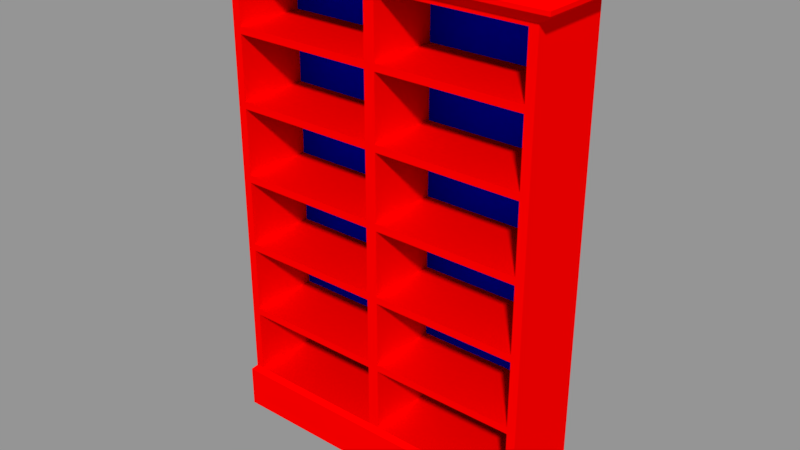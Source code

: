 # Source: Repisa.blend  (saved by Blender 2.79.0; exported with 4.5.12 LTS)
import bpy
from mathutils import Matrix  # noqa: F401  (used for matrix-valued properties, if any)

bpy.ops.wm.read_factory_settings(use_empty=True)
scene = bpy.context.scene
scene.name = 'Scene'

# ---- collections
col_collection_1 = bpy.data.collections.new('Collection 1'); scene.collection.children.link(col_collection_1)

# ---- materials (node trees are filled in below, after node groups)
mat_repisa = bpy.data.materials.new('Repisa')
mat_repisa.alpha_threshold = 0.0
mat_repisa.use_transparent_shadow = False
mat_repisa.diffuse_color = (1.0, 0.0, 0.0, 1.0)
mat_repisa.roughness = 0.5
mat_fondo = bpy.data.materials.new('Fondo')
mat_fondo.alpha_threshold = 0.0
mat_fondo.use_transparent_shadow = False
mat_fondo.diffuse_color = (0.0, 0.0, 1.0, 1.0)
mat_fondo.roughness = 0.5

# ---- material node trees

# ---- meshes
me_repisa = bpy.data.meshes.new('Repisa')
me_repisa.from_pydata([(0.6661, -0.1969, 0.0), (0.6661, 0.1763, 0.0), (-0.6661, -0.1969, 0.0), (-0.6661, 0.1763, 0.0), (0.6447, -0.1832, 1.913), (0.6447, 0.1594, 1.913), (-0.6447, -0.1832, 1.913), (-0.6447, 0.1594, 1.913), (0.0, 0.1763, 0.0), (0.0, -0.1969, 0.0), (0.0, 0.1594, 1.913), (0.0, -0.1832, 1.913), (-0.6447, 0.1594, 0.1936), (-0.6447, -0.1832, 0.1936), (0.0, -0.1832, 0.1936), (0.0, 0.1594, 0.1936), (-0.6447, -0.1832, 1.344), (-0.6447, 0.1594, 1.344), (0.0, 0.1594, 1.344), (0.0, -0.1832, 1.344), (-0.02227, 0.1763, 0.0), (-0.02227, -0.1969, 0.0), (-0.02227, 0.1594, 1.913), (-0.02227, -0.1832, 1.913), (-0.02227, 0.1594, 0.1936), (-0.02227, -0.1832, 0.1936), (-0.02227, 0.1594, 1.344), (-0.02227, -0.1832, 1.344), (-0.6094, 0.1763, 0.0), (-0.6094, -0.1969, 0.0), (-0.6094, 0.1594, 1.913), (-0.6094, -0.1832, 1.913), (-0.6094, 0.1594, 0.1936), (-0.6094, -0.1832, 0.1936), (-0.6094, 0.1594, 1.344), (-0.6094, -0.1832, 1.344), (0.0, -0.1832, 0.7488), (-0.6447, -0.1832, 0.7488), (-0.6447, 0.1594, 0.7488), (0.0, 0.1594, 0.7488), (-0.02227, -0.1832, 0.7488), (-0.02227, 0.1594, 0.7488), (-0.6094, -0.1832, 0.7488), (-0.6094, 0.1594, 0.7488), (-0.6447, -0.1832, 1.044), (-0.6447, 0.1594, 1.044), (0.0, 0.1594, 1.044), (-0.02227, 0.1594, 1.044), (-0.6094, 0.1594, 1.044), (0.0, -0.1832, 1.044), (-0.02227, -0.1832, 1.044), (-0.6094, -0.1832, 1.044), (0.0, -0.1832, 0.4536), (-0.02227, -0.1832, 0.4536), (-0.6094, -0.1832, 0.4536), (-0.6447, -0.1832, 0.4536), (-0.6447, 0.1594, 0.4536), (0.0, 0.1594, 0.4536), (-0.02227, 0.1594, 0.4536), (-0.6094, 0.1594, 0.4536), (-0.6447, -0.1832, 0.4825), (-0.6447, 0.1594, 0.4825), (0.0, 0.1594, 0.4825), (-0.02227, 0.1594, 0.4825), (-0.6094, 0.1594, 0.4825), (0.0, -0.1832, 0.4825), (-0.02227, -0.1832, 0.4825), (-0.6094, -0.1832, 0.4825), (0.0, -0.1832, 0.7777), (-0.02227, -0.1832, 0.7777), (-0.6094, -0.1832, 0.7777), (-0.6447, -0.1832, 0.7777), (-0.6447, 0.1594, 0.7777), (0.0, 0.1594, 0.7777), (-0.02227, 0.1594, 0.7777), (-0.6094, 0.1594, 0.7777), (-0.6447, -0.1832, 1.074), (-0.6447, 0.1594, 1.074), (0.0, 0.1594, 1.074), (-0.02227, 0.1594, 1.074), (-0.6094, 0.1594, 1.074), (0.0, -0.1832, 1.074), (-0.02227, -0.1832, 1.074), (-0.6094, -0.1832, 1.074), (-0.02523, 0.1048, 1.342), (-0.6064, 0.1048, 1.342), (-0.02523, 0.1048, 1.076), (-0.6064, 0.1048, 1.076), (-0.02523, 0.1048, 1.041), (-0.6064, 0.1048, 1.041), (-0.02523, 0.1048, 0.7798), (-0.6064, 0.1048, 0.7798), (-0.02523, 0.1048, 0.7467), (-0.6064, 0.1048, 0.7467), (-0.02523, 0.1048, 0.4846), (-0.6064, 0.1048, 0.4846), (-0.02523, 0.1048, 0.1958), (-0.6064, 0.1048, 0.1958), (-0.02523, 0.1048, 0.4513), (-0.6064, 0.1048, 0.4513), (0.0, -0.1832, 1.66), (-0.02227, -0.1832, 1.66), (-0.6094, -0.1832, 1.66), (-0.6094, -0.2254, 1.953), (-0.6094, 0.1594, 1.953), (-0.02227, -0.2254, 1.953), (-0.02227, 0.1594, 1.953), (0.0, -0.2254, 1.953), (0.0, 0.1594, 1.953), (-0.6094, 0.1594, 1.66), (-0.7066, 0.1594, 1.953), (-0.7066, -0.2254, 1.953), (-0.02227, 0.1594, 1.66), (0.0, 0.1594, 1.66), (-0.6447, 0.1594, 1.66), (-0.6447, -0.1832, 1.66), (-0.6094, -0.2254, 1.969), (-0.6094, 0.1594, 1.969), (-0.02227, -0.2254, 1.969), (-0.02227, 0.1594, 1.969), (0.0, -0.2254, 1.969), (0.0, 0.1594, 1.969), (-0.7066, 0.1594, 1.969), (-0.7066, -0.2254, 1.969), (-0.6094, -0.201, 2.0), (-0.6094, 0.1594, 2.0), (-0.02227, -0.201, 2.0), (-0.02227, 0.1594, 2.0), (0.0, -0.201, 2.0), (0.0, 0.1594, 2.0), (-0.6718, 0.1594, 2.0), (-0.6718, -0.201, 2.0), (-0.6094, -0.1832, 1.631), (0.0, -0.1969, 0.1714), (0.0, 0.1763, 0.1714), (-0.6661, 0.1763, 0.1714), (-0.6661, -0.1969, 0.1714), (-0.02227, -0.1969, 0.1714), (-0.02227, 0.1763, 0.1714), (-0.6094, -0.1969, 0.1714), (-0.6094, 0.1763, 0.1714), (0.6447, 0.1594, 0.1936), (-0.6094, 0.1594, 1.631), (-0.02227, -0.1832, 1.631), (0.6447, -0.1832, 0.1936), (-0.02227, 0.1594, 1.631), (0.0, -0.1832, 1.631), (0.0, 0.1594, 1.631), (-0.6447, 0.1594, 1.631), (-0.6447, -0.1832, 1.631), (0.6447, -0.1832, 1.344), (0.6447, 0.1594, 1.344), (0.0, -0.1832, 1.373), (-0.02227, -0.1832, 1.373), (-0.6094, -0.1832, 1.373), (0.02227, 0.1763, 0.0), (-0.6094, 0.1594, 1.373), (-0.02227, 0.1594, 1.373), (0.0, 0.1594, 1.373), (-0.6447, 0.1594, 1.373), (-0.6447, -0.1832, 1.373), (-0.6063, 0.1048, 1.629), (-0.02534, 0.1048, 1.629), (-0.02534, 0.1048, 1.375), (-0.6063, 0.1048, 1.375), (-0.6447, -0.1832, 1.898), (-0.6447, 0.1594, 1.898), (0.0, 0.1594, 1.898), (0.02227, -0.1969, 0.0), (-0.02227, 0.1594, 1.898), (-0.6094, 0.1594, 1.898), (0.02227, 0.1594, 1.913), (0.0, -0.1832, 1.898), (-0.02227, -0.1832, 1.898), (-0.6094, -0.1832, 1.898), (0.02227, -0.1832, 1.913), (0.02227, 0.1594, 0.1936), (-0.02534, 0.1048, 1.661), (-0.6063, 0.1048, 1.661), (-0.02534, 0.1048, 1.897), (-0.6063, 0.1048, 1.897), (0.02227, -0.1832, 0.1936), (0.02227, 0.1594, 1.344), (0.02227, -0.1832, 1.344), (0.6094, 0.1763, 0.0), (0.6094, -0.1969, 0.0), (0.6094, 0.1594, 1.913), (0.6094, -0.1832, 1.913), (0.6094, 0.1594, 0.1936), (0.6094, -0.1832, 0.1936), (0.6094, 0.1594, 1.344), (0.6094, -0.1832, 1.344), (0.6447, -0.1832, 0.7488), (0.6447, 0.1594, 0.7488), (0.02227, -0.1832, 0.7488), (0.02227, 0.1594, 0.7488), (0.6094, -0.1832, 0.7488), (0.6094, 0.1594, 0.7488), (0.6447, -0.1832, 1.044), (0.6447, 0.1594, 1.044), (0.02227, 0.1594, 1.044), (0.6094, 0.1594, 1.044), (0.02227, -0.1832, 1.044), (0.6094, -0.1832, 1.044), (0.02227, -0.1832, 0.4536), (0.6094, -0.1832, 0.4536), (0.6447, -0.1832, 0.4536), (0.6447, 0.1594, 0.4536), (0.02227, 0.1594, 0.4536), (0.6094, 0.1594, 0.4536), (0.6447, -0.1832, 0.4825), (0.6447, 0.1594, 0.4825), (0.02227, 0.1594, 0.4825), (0.6094, 0.1594, 0.4825), (0.02227, -0.1832, 0.4825), (0.6094, -0.1832, 0.4825), (0.02227, -0.1832, 0.7777), (0.6094, -0.1832, 0.7777), (0.6447, -0.1832, 0.7777), (0.6447, 0.1594, 0.7777), (0.02227, 0.1594, 0.7777), (0.6094, 0.1594, 0.7777), (0.6447, -0.1832, 1.074), (0.6447, 0.1594, 1.074), (0.02227, 0.1594, 1.074), (0.6094, 0.1594, 1.074), (0.02227, -0.1832, 1.074), (0.6094, -0.1832, 1.074), (0.02523, 0.1048, 1.342), (0.6064, 0.1048, 1.342), (0.02523, 0.1048, 1.076), (0.6064, 0.1048, 1.076), (0.02523, 0.1048, 1.041), (0.6064, 0.1048, 1.041), (0.02523, 0.1048, 0.7798), (0.6064, 0.1048, 0.7798), (0.02523, 0.1048, 0.7467), (0.6064, 0.1048, 0.7467), (0.02523, 0.1048, 0.4846), (0.6064, 0.1048, 0.4846), (0.02523, 0.1048, 0.1958), (0.6064, 0.1048, 0.1958), (0.02523, 0.1048, 0.4513), (0.6064, 0.1048, 0.4513), (0.02227, -0.1832, 1.66), (0.6094, -0.1832, 1.66), (0.6094, -0.2254, 1.953), (0.6094, 0.1594, 1.953), (0.02227, -0.2254, 1.953), (0.02227, 0.1594, 1.953), (0.6094, 0.1594, 1.66), (0.7066, 0.1594, 1.953), (0.7066, -0.2254, 1.953), (0.02227, 0.1594, 1.66), (0.6447, 0.1594, 1.66), (0.6447, -0.1832, 1.66), (0.6094, -0.2254, 1.969), (0.6094, 0.1594, 1.969), (0.02227, -0.2254, 1.969), (0.02227, 0.1594, 1.969), (0.7066, 0.1594, 1.969), (0.7066, -0.2254, 1.969), (0.6094, -0.201, 2.0), (0.6094, 0.1594, 2.0), (0.02227, -0.201, 2.0), (0.02227, 0.1594, 2.0), (0.6718, 0.1594, 2.0), (0.6718, -0.201, 2.0), (0.6094, -0.1832, 1.631), (0.6661, 0.1763, 0.1714), (0.6661, -0.1969, 0.1714), (0.02227, -0.1969, 0.1714), (0.02227, 0.1763, 0.1714), (0.6094, -0.1969, 0.1714), (0.6094, 0.1763, 0.1714), (0.6094, 0.1594, 1.631), (0.02227, -0.1832, 1.631), (0.02227, 0.1594, 1.631), (0.6447, 0.1594, 1.631), (0.6447, -0.1832, 1.631), (0.02227, -0.1832, 1.373), (0.6094, -0.1832, 1.373), (0.6094, 0.1594, 1.373), (0.02227, 0.1594, 1.373), (0.6447, 0.1594, 1.373), (0.6447, -0.1832, 1.373), (0.6063, 0.1048, 1.629), (0.02534, 0.1048, 1.629), (0.02534, 0.1048, 1.375), (0.6063, 0.1048, 1.375), (0.6447, -0.1832, 1.898), (0.6447, 0.1594, 1.898), (0.02227, 0.1594, 1.898), (0.6094, 0.1594, 1.898), (0.02227, -0.1832, 1.898), (0.6094, -0.1832, 1.898), (0.02534, 0.1048, 1.661), (0.6063, 0.1048, 1.661), (0.02534, 0.1048, 1.897), (0.6063, 0.1048, 1.897)], [], [(3, 28, 29, 2), (7, 6, 111, 110), (253, 250, 275, 277), (174, 31, 6, 165), (165, 6, 7, 166), (140, 28, 3, 135), (204, 242, 243, 205), (292, 293, 250, 253), (171, 186, 293, 292), (59, 32, 12, 56), (136, 13, 12, 135), (139, 33, 13, 136), (245, 255, 290, 295), (156, 34, 17, 159), (277, 275, 282, 283), (210, 211, 193, 192), (76, 16, 17, 77), (83, 35, 16, 76), (295, 290, 4, 187), (81, 19, 27, 82), (158, 18, 26, 157), (133, 14, 25, 137), (57, 15, 24, 58), (134, 8, 20, 138), (172, 11, 23, 173), (11, 10, 108, 107), (8, 9, 21, 20), (35, 83, 87, 85), (157, 26, 34, 156), (137, 25, 33, 139), (58, 24, 32, 59), (138, 20, 28, 140), (173, 23, 31, 174), (31, 23, 105, 103), (20, 21, 29, 28), (74, 41, 43, 75), (42, 67, 95, 93), (73, 39, 41, 74), (65, 36, 40, 66), (249, 259, 257, 247), (67, 42, 37, 60), (60, 37, 38, 61), (230, 231, 229, 228), (75, 43, 38, 72), (247, 257, 260, 251), (150, 151, 284, 285), (80, 48, 45, 77), (78, 46, 47, 79), (79, 47, 48, 80), (70, 69, 90, 91), (68, 49, 50, 69), (14, 181, 204, 52), (70, 51, 44, 71), (71, 44, 45, 72), (225, 223, 199, 201), (181, 240, 242, 204), (13, 55, 56, 12), (33, 54, 55, 13), (176, 188, 274, 272), (14, 52, 53, 25), (54, 33, 97, 99), (63, 58, 59, 64), (62, 57, 58, 63), (64, 59, 56, 61), (10, 171, 292, 167), (134, 272, 155, 8), (43, 64, 61, 38), (39, 62, 63, 41), (41, 63, 64, 43), (57, 208, 176, 15), (55, 60, 61, 56), (54, 67, 60, 55), (52, 65, 66, 53), (53, 66, 67, 54), (285, 284, 278, 279), (37, 71, 72, 38), (42, 70, 71, 37), (18, 182, 224, 78), (36, 68, 69, 40), (40, 69, 70, 42), (196, 237, 239, 215), (48, 75, 72, 45), (46, 73, 74, 47), (47, 74, 75, 48), (26, 79, 80, 34), (18, 78, 79, 26), (34, 80, 77, 17), (246, 256, 258, 248), (50, 82, 83, 51), (49, 81, 82, 50), (215, 239, 238, 214), (51, 83, 76, 44), (44, 76, 77, 45), (86, 84, 85, 87), (83, 82, 86, 87), (27, 35, 85, 84), (82, 27, 84, 86), (90, 88, 89, 91), (51, 70, 91, 89), (50, 51, 89, 88), (69, 50, 88, 90), (94, 92, 93, 95), (66, 40, 92, 94), (67, 66, 94, 95), (40, 42, 93, 92), (96, 98, 99, 97), (33, 25, 96, 97), (53, 54, 99, 98), (25, 53, 98, 96), (279, 278, 254, 255), (234, 235, 233, 232), (194, 236, 237, 196), (201, 199, 219, 221), (147, 277, 283, 158), (268, 279, 255, 245), (276, 268, 245, 244), (282, 284, 151, 190), (248, 258, 120, 107), (212, 213, 209, 208), (175, 248, 107, 11), (281, 289, 288, 280), (158, 283, 182, 18), (238, 239, 237, 236), (183, 228, 229, 191), (261, 267, 262, 256), (251, 260, 261, 252), (215, 210, 192, 196), (39, 195, 212, 62), (213, 211, 207, 209), (260, 266, 267, 261), (189, 241, 240, 181), (73, 220, 195, 39), (265, 264, 262, 263), (194, 196, 217, 216), (167, 292, 253, 113), (272, 274, 184, 155), (227, 222, 150, 191), (226, 230, 228, 183), (221, 219, 193, 197), (4, 252, 246, 187), (214, 238, 236, 194), (8, 155, 168, 9), (204, 205, 215, 214), (191, 229, 231, 227), (10, 108, 249, 171), (196, 192, 218, 217), (172, 294, 175, 11), (113, 253, 277, 147), (121, 129, 265, 259), (186, 5, 291, 293), (258, 264, 128, 120), (257, 263, 266, 260), (108, 106, 119, 121), (107, 108, 121, 120), (103, 105, 118, 116), (10, 22, 106, 108), (30, 7, 110, 104), (22, 30, 104, 106), (23, 11, 107, 105), (6, 31, 103, 111), (273, 270, 144, 189), (280, 288, 287, 276), (206, 207, 211, 210), (9, 168, 271, 133), (144, 141, 207, 206), (100, 244, 294, 172), (123, 116, 124, 131), (116, 118, 126, 124), (121, 119, 127, 129), (104, 110, 122, 117), (111, 103, 116, 123), (106, 104, 117, 119), (105, 107, 120, 118), (110, 111, 123, 122), (125, 130, 131, 124), (129, 127, 126, 128), (127, 125, 124, 126), (120, 121, 129, 128), (118, 120, 128, 126), (119, 117, 125, 127), (117, 122, 130, 125), (122, 123, 131, 130), (203, 233, 235, 217), (49, 202, 226, 81), (46, 200, 220, 73), (186, 247, 251, 5), (288, 289, 286, 287), (192, 193, 219, 218), (222, 223, 151, 150), (217, 235, 234, 216), (152, 280, 276, 146), (129, 128, 264, 265), (190, 151, 223, 225), (19, 183, 280, 152), (1, 0, 185, 184), (281, 285, 279, 268), (171, 249, 247, 186), (294, 295, 187, 175), (252, 261, 256, 246), (133, 271, 181, 14), (24, 138, 140, 32), (21, 137, 139, 29), (15, 134, 138, 24), (9, 133, 137, 21), (191, 150, 285, 281), (29, 139, 136, 2), (2, 136, 135, 3), (32, 140, 135, 12), (15, 176, 272, 134), (293, 291, 254, 250), (65, 214, 194, 36), (197, 193, 211, 213), (62, 212, 208, 57), (112, 145, 142, 109), (152, 146, 143, 153), (113, 147, 145, 112), (109, 142, 148, 114), (227, 231, 230, 226), (160, 149, 148, 159), (154, 132, 149, 160), (283, 282, 190, 182), (170, 109, 114, 166), (167, 113, 112, 169), (169, 112, 109, 170), (188, 141, 269, 274), (52, 204, 214, 65), (200, 201, 221, 220), (187, 246, 248, 175), (250, 254, 278, 275), (143, 101, 102, 132), (146, 100, 101, 143), (149, 115, 114, 148), (132, 102, 115, 149), (153, 143, 162, 163), (27, 153, 154, 35), (35, 154, 160, 16), (16, 160, 159, 17), (19, 152, 153, 27), (271, 273, 189, 181), (68, 216, 202, 49), (224, 225, 201, 200), (275, 278, 284, 282), (78, 224, 200, 46), (208, 209, 188, 176), (145, 157, 156, 142), (147, 158, 157, 145), (142, 156, 159, 148), (146, 276, 244, 100), (163, 162, 161, 164), (143, 132, 161, 162), (154, 153, 163, 164), (132, 154, 164, 161), (202, 232, 233, 203), (22, 169, 170, 30), (10, 167, 169, 22), (30, 170, 166, 7), (5, 251, 252, 4), (81, 226, 183, 19), (259, 265, 263, 257), (244, 296, 298, 294), (101, 173, 179, 177), (100, 172, 173, 101), (115, 165, 166, 114), (102, 174, 165, 115), (177, 179, 180, 178), (173, 174, 180, 179), (102, 101, 177, 178), (174, 102, 178, 180), (0, 1, 269, 270), (205, 243, 241, 189), (198, 199, 223, 222), (296, 297, 299, 298), (276, 287, 286, 268), (217, 218, 198, 203), (218, 219, 199, 198), (202, 203, 227, 226), (263, 262, 267, 266), (203, 198, 222, 227), (209, 207, 141, 188), (290, 291, 5, 4), (108, 121, 259, 249), (216, 234, 232, 202), (255, 254, 291, 290), (240, 241, 243, 242), (155, 184, 185, 168), (220, 221, 197, 195), (195, 197, 213, 212), (189, 144, 206, 205), (185, 0, 270, 273), (36, 194, 216, 68), (274, 269, 1, 184), (182, 190, 225, 224), (205, 206, 210, 215), (256, 262, 264, 258), (268, 286, 289, 281), (183, 191, 281, 280), (168, 185, 273, 271), (270, 269, 141, 144), (294, 298, 299, 295), (245, 297, 296, 244), (295, 299, 297, 245)])
me_repisa.polygons.foreach_set('material_index', [1, 0, 0, 0, 0, 0, 1, 0, 0, 0, 0, 0, 0, 0, 0, 0, 0, 0, 0, 0, 0, 0, 0, 0, 0, 0, 1, 0, 0, 0, 0, 0, 0, 0, 1, 0, 0, 0, 0, 0, 0, 0, 1, 0, 0, 0, 0, 0, 0, 0, 0, 0, 0, 0, 0, 0, 0, 0, 0, 0, 0, 0, 0, 0, 0, 0, 0, 0, 0, 0, 0, 0, 0, 0, 0, 0, 0, 0, 0, 0, 0, 0, 0, 0, 0, 0, 0, 0, 0, 0, 0, 0, 0, 1, 0, 1, 0, 1, 0, 1, 0, 1, 0, 0, 1, 1, 0, 1, 0, 0, 1, 1, 0, 0, 0, 0, 0, 0, 0, 0, 0, 0, 1, 1, 0, 0, 0, 0, 0, 0, 0, 0, 0, 0, 0, 0, 0, 0, 0, 0, 0, 1, 0, 0, 0, 0, 0, 0, 0, 0, 0, 0, 0, 0, 0, 0, 0, 0, 0, 0, 0, 0, 0, 0, 0, 0, 0, 0, 0, 0, 0, 0, 0, 0, 0, 0, 0, 0, 0, 0, 0, 0, 0, 0, 0, 0, 1, 0, 0, 0, 0, 0, 0, 0, 1, 0, 0, 0, 0, 0, 0, 0, 0, 0, 0, 0, 0, 0, 0, 0, 0, 0, 0, 0, 0, 0, 0, 0, 0, 0, 0, 0, 0, 0, 0, 0, 0, 0, 0, 0, 0, 0, 0, 0, 0, 0, 0, 0, 0, 0, 0, 0, 0, 0, 0, 0, 0, 0, 1, 1, 0, 0, 1, 0, 0, 0, 0, 0, 0, 0, 0, 0, 0, 0, 1, 1, 0, 0, 0, 0, 0, 1, 1, 0, 0, 0, 0, 0, 0, 0, 0, 0, 0, 1, 1, 0, 0, 0, 0, 0, 0, 0, 0, 0, 0, 0, 0, 0, 1, 0, 0])
_uv = me_repisa.uv_layers.new(name='UVMap')
_uv.uv.foreach_set('vector', [0.3326, 0.554, 0.3434, 0.554, 0.3434, 0.6249, 0.3326, 0.6249, 0.469, 0.4617, 0.469, 0.4015, 0.4807, 0.4151, 0.4763, 0.4494, 0.6081, 0.05922, 0.7196, 0.05806, 0.7196, 0.06361, 0.6082, 0.06477, 0.09827, 0.4959, 0.09827, 0.499, 0.09099, 0.499, 0.09099, 0.4959, 0.09099, 0.4959, 0.09099, 0.499, 0.02028, 0.499, 0.02028, 0.4959, 0.1273, 0.04429, 0.142, 0.0622, 0.1361, 0.06384, 0.1241, 0.05104, 0.4242, 0.9818, 0.3696, 0.9802, 0.3716, 0.8699, 0.4263, 0.8704, 0.6076, 0.01396, 0.7191, 0.0128, 0.7196, 0.05806, 0.6081, 0.05922, 0.6076, 0.0111, 0.7191, 0.009941, 0.7191, 0.0128, 0.6076, 0.01396, 0.0131, 0.1977, 0.01312, 0.1441, 0.0204, 0.1441, 0.02038, 0.1977, 0.1179, 0.09439, 0.1127, 0.09695, 0.1191, 0.04809, 0.1241, 0.05104, 0.121, 0.1039, 0.1159, 0.1072, 0.1127, 0.09695, 0.1179, 0.09439, 0.3498, 0.4468, 0.3571, 0.4468, 0.3571, 0.496, 0.3498, 0.496, 0.01303, 0.3876, 0.01303, 0.3815, 0.02032, 0.3815, 0.02031, 0.3876, 0.6082, 0.06477, 0.7196, 0.06361, 0.7201, 0.1124, 0.6087, 0.1136, 0.3572, 0.2038, 0.4279, 0.2039, 0.4279, 0.2588, 0.3572, 0.2588, 0.09105, 0.3259, 0.09103, 0.3815, 0.02032, 0.3815, 0.02034, 0.3258, 0.09833, 0.3259, 0.09831, 0.3815, 0.09103, 0.3815, 0.09105, 0.3259, 0.3498, 0.496, 0.3571, 0.496, 0.3571, 0.4991, 0.3498, 0.4991, 0.2241, 0.3259, 0.2241, 0.3816, 0.2195, 0.3816, 0.2195, 0.3259, 0.6044, 0.1136, 0.6045, 0.1192, 0.6003, 0.1193, 0.6002, 0.1137, 0.2242, 0.1393, 0.2242, 0.1444, 0.2196, 0.1442, 0.2202, 0.1392, 0.6063, 0.2883, 0.6068, 0.3376, 0.6025, 0.3377, 0.602, 0.2883, 0.2218, 0.01786, 0.2222, 0.04625, 0.2186, 0.04636, 0.2181, 0.01803, 0.224, 0.496, 0.224, 0.4991, 0.2194, 0.4991, 0.2194, 0.496, 0.9043, 0.4614, 0.9693, 0.4614, 0.9693, 0.4691, 0.8963, 0.4691, 0.4591, 0.554, 0.4591, 0.6249, 0.4548, 0.6249, 0.4548, 0.554, 0.1189, 0.8717, 0.1184, 0.8205, 0.1731, 0.8204, 0.1736, 0.8708, 0.6002, 0.1137, 0.6003, 0.1193, 0.4888, 0.1205, 0.4887, 0.1148, 0.2202, 0.1392, 0.2196, 0.1442, 0.1159, 0.1072, 0.121, 0.1039, 0.602, 0.2883, 0.6025, 0.3377, 0.4911, 0.3388, 0.4906, 0.2895, 0.2181, 0.01803, 0.2186, 0.04636, 0.142, 0.0622, 0.1273, 0.04429, 0.2194, 0.496, 0.2194, 0.4991, 0.09827, 0.499, 0.09827, 0.4959, 0.4783, 0.392, 0.6136, 0.3764, 0.6148, 0.3896, 0.4899, 0.4043, 0.4548, 0.554, 0.4548, 0.6249, 0.3434, 0.6249, 0.3434, 0.554, 0.6014, 0.2268, 0.6014, 0.2323, 0.49, 0.2334, 0.4899, 0.2279, 0.7408, 0.7583, 0.7413, 0.8089, 0.6866, 0.809, 0.6861, 0.7593, 0.6056, 0.2267, 0.6057, 0.2322, 0.6014, 0.2323, 0.6014, 0.2268, 0.2241, 0.2038, 0.2241, 0.2587, 0.2195, 0.2587, 0.2195, 0.2038, 0.6688, 0.5438, 0.6683, 0.5405, 0.7869, 0.5193, 0.7886, 0.522, 0.09837, 0.2037, 0.09835, 0.2587, 0.09107, 0.2587, 0.09109, 0.2037, 0.09109, 0.2037, 0.09107, 0.2587, 0.02036, 0.2587, 0.02038, 0.2037, 0.6388, 0.3462, 0.7491, 0.3462, 0.7491, 0.3966, 0.6388, 0.3966, 0.01308, 0.2646, 0.01308, 0.2587, 0.02036, 0.2587, 0.02036, 0.2646, 0.7886, 0.522, 0.7869, 0.5193, 0.7954, 0.5089, 0.7972, 0.5097, 0.3571, 0.3816, 0.4278, 0.3816, 0.4278, 0.3877, 0.3571, 0.3877, 0.01305, 0.3258, 0.01306, 0.3195, 0.02034, 0.3195, 0.02034, 0.3258, 0.605, 0.1704, 0.6051, 0.1763, 0.6009, 0.1763, 0.6008, 0.1705, 0.6008, 0.1705, 0.6009, 0.1763, 0.4894, 0.1775, 0.4893, 0.1716, 0.7673, 0.8088, 0.7681, 0.6974, 0.8228, 0.6984, 0.822, 0.8087, 0.2241, 0.2647, 0.2241, 0.3196, 0.2195, 0.3196, 0.2195, 0.2647, 0.2242, 0.1444, 0.2288, 0.1442, 0.2287, 0.1978, 0.2241, 0.1978, 0.09835, 0.2647, 0.09833, 0.3195, 0.09105, 0.3195, 0.09107, 0.2647, 0.09107, 0.2647, 0.09105, 0.3195, 0.02034, 0.3195, 0.02036, 0.2646, 0.4351, 0.326, 0.4279, 0.326, 0.4279, 0.3197, 0.4351, 0.3197, 0.4245, 0.7096, 0.3698, 0.711, 0.3681, 0.6626, 0.4228, 0.6602, 0.09111, 0.1441, 0.09109, 0.1978, 0.02038, 0.1977, 0.0204, 0.1441, 0.09839, 0.1441, 0.09838, 0.1978, 0.09109, 0.1978, 0.09111, 0.1441, 0.2258, 0.01306, 0.3226, 0.03845, 0.3183, 0.04225, 0.2255, 0.01792, 0.2242, 0.1444, 0.2241, 0.1978, 0.2195, 0.1978, 0.2196, 0.1442, 0.02279, 0.875, 0.0223, 0.8256, 0.07699, 0.8255, 0.07748, 0.874, 0.602, 0.2828, 0.602, 0.2883, 0.4906, 0.2895, 0.4905, 0.284, 0.6062, 0.2828, 0.6063, 0.2883, 0.602, 0.2883, 0.602, 0.2828, 0.0131, 0.2037, 0.0131, 0.1977, 0.02038, 0.1977, 0.02038, 0.2037, 0.6034, 0.01115, 0.6076, 0.0111, 0.6076, 0.01396, 0.6034, 0.014, 0.2218, 0.01786, 0.2255, 0.01792, 0.2259, 0.04615, 0.2222, 0.04625, 0.01308, 0.2587, 0.0131, 0.2037, 0.02038, 0.2037, 0.02036, 0.2587, 0.6057, 0.2322, 0.6062, 0.2828, 0.602, 0.2828, 0.6014, 0.2323, 0.6014, 0.2323, 0.602, 0.2828, 0.4905, 0.284, 0.49, 0.2334, 0.6063, 0.2883, 0.6105, 0.2882, 0.611, 0.3376, 0.6068, 0.3376, 0.09109, 0.1978, 0.09109, 0.2037, 0.02038, 0.2037, 0.02038, 0.1977, 0.09838, 0.1978, 0.09837, 0.2037, 0.09109, 0.2037, 0.09109, 0.1978, 0.2241, 0.1978, 0.2241, 0.2038, 0.2195, 0.2038, 0.2195, 0.1978, 0.2195, 0.1978, 0.2195, 0.2038, 0.09837, 0.2037, 0.09838, 0.1978, 0.3571, 0.3877, 0.4278, 0.3877, 0.4278, 0.4408, 0.3571, 0.4408, 0.09107, 0.2587, 0.09107, 0.2647, 0.02036, 0.2646, 0.02036, 0.2587, 0.09835, 0.2587, 0.09835, 0.2647, 0.09107, 0.2647, 0.09107, 0.2587, 0.6045, 0.1192, 0.6087, 0.1192, 0.6093, 0.1704, 0.605, 0.1704, 0.2241, 0.2587, 0.2241, 0.2647, 0.2195, 0.2647, 0.2195, 0.2587, 0.2195, 0.2587, 0.2195, 0.2647, 0.09835, 0.2647, 0.09835, 0.2587, 0.3428, 0.8707, 0.2881, 0.8703, 0.2882, 0.8205, 0.3428, 0.8202, 0.01306, 0.3195, 0.01308, 0.2646, 0.02036, 0.2646, 0.02034, 0.3195, 0.6051, 0.1763, 0.6056, 0.2267, 0.6014, 0.2268, 0.6009, 0.1763, 0.6009, 0.1763, 0.6014, 0.2268, 0.4899, 0.2279, 0.4894, 0.1775, 0.6003, 0.1193, 0.6008, 0.1705, 0.4893, 0.1716, 0.4888, 0.1205, 0.6045, 0.1192, 0.605, 0.1704, 0.6008, 0.1705, 0.6003, 0.1193, 0.01303, 0.3815, 0.01305, 0.3258, 0.02034, 0.3258, 0.02032, 0.3815, 0.7909, 0.4629, 0.789, 0.4656, 0.6692, 0.4318, 0.67, 0.4285, 0.2195, 0.3196, 0.2195, 0.3259, 0.09833, 0.3259, 0.09833, 0.3195, 0.2241, 0.3196, 0.2241, 0.3259, 0.2195, 0.3259, 0.2195, 0.3196, 0.3428, 0.8202, 0.2882, 0.8205, 0.2863, 0.7102, 0.341, 0.7087, 0.09833, 0.3195, 0.09833, 0.3259, 0.09105, 0.3259, 0.09105, 0.3195, 0.09105, 0.3195, 0.09105, 0.3259, 0.02034, 0.3258, 0.02034, 0.3195, 0.8532, 0.1903, 0.8532, 0.2407, 0.7429, 0.2407, 0.7429, 0.1903, 0.1184, 0.8205, 0.1192, 0.7091, 0.1739, 0.71, 0.1731, 0.8204, 0.122, 0.9832, 0.1189, 0.8717, 0.1736, 0.8708, 0.1766, 0.9811, 0.1192, 0.7091, 0.1205, 0.6579, 0.1752, 0.6596, 0.1739, 0.71, 0.9784, 0.1051, 0.9784, 0.1548, 0.868, 0.1548, 0.868, 0.1051, 0.7678, 0.8593, 0.7673, 0.8088, 0.822, 0.8087, 0.8225, 0.8584, 0.7708, 0.9707, 0.7678, 0.8593, 0.8225, 0.8584, 0.8255, 0.9687, 0.7681, 0.6974, 0.7694, 0.6469, 0.8241, 0.6487, 0.8228, 0.6984, 0.8855, 0.3462, 0.8855, 0.396, 0.7751, 0.396, 0.7751, 0.3462, 0.7405, 0.9203, 0.7392, 0.9709, 0.6845, 0.9691, 0.6858, 0.9194, 0.7413, 0.8089, 0.7405, 0.9203, 0.6858, 0.9194, 0.6866, 0.809, 0.7378, 0.6469, 0.7408, 0.7583, 0.6861, 0.7593, 0.6831, 0.6489, 0.9786, 0.02167, 0.9786, 0.07018, 0.8682, 0.07018, 0.8682, 0.02167, 0.0223, 0.8256, 0.02319, 0.7142, 0.07787, 0.7152, 0.07699, 0.8255, 0.0259, 0.9864, 0.02279, 0.875, 0.07748, 0.874, 0.08056, 0.9843, 0.02319, 0.7142, 0.02447, 0.6648, 0.07913, 0.6667, 0.07787, 0.7152, 0.3571, 0.4408, 0.4278, 0.4408, 0.4278, 0.4468, 0.3571, 0.4468, 0.743, 0.1083, 0.8534, 0.1083, 0.8534, 0.158, 0.743, 0.158, 0.3408, 0.9822, 0.2861, 0.9806, 0.2881, 0.8703, 0.3428, 0.8707, 0.4351, 0.3197, 0.4279, 0.3197, 0.4279, 0.2648, 0.4352, 0.2648, 0.6039, 0.06482, 0.6082, 0.06477, 0.6087, 0.1136, 0.6044, 0.1136, 0.3498, 0.4408, 0.3571, 0.4408, 0.3571, 0.4468, 0.3498, 0.4468, 0.2287, 0.4407, 0.3498, 0.4408, 0.3498, 0.4468, 0.2287, 0.4468, 0.4351, 0.3877, 0.4278, 0.3877, 0.4278, 0.3816, 0.4351, 0.3816, 0.67, 0.4285, 0.6692, 0.4318, 0.6641, 0.4307, 0.665, 0.4272, 0.6104, 0.2827, 0.7219, 0.2816, 0.7219, 0.2871, 0.6105, 0.2882, 0.6734, 0.4156, 0.67, 0.4285, 0.665, 0.4272, 0.6684, 0.4143, 0.4524, 0.8214, 0.5071, 0.8212, 0.5087, 0.9315, 0.454, 0.9329, 0.6044, 0.1136, 0.6087, 0.1136, 0.6087, 0.1192, 0.6045, 0.1192, 0.03475, 0.5482, 0.1451, 0.5482, 0.1451, 0.598, 0.03475, 0.598, 0.2573, 0.9826, 0.2026, 0.981, 0.2046, 0.8707, 0.2593, 0.8711, 0.7966, 0.4756, 0.792, 0.4764, 0.7851, 0.4722, 0.789, 0.4656, 0.7972, 0.5097, 0.7954, 0.5089, 0.7966, 0.4756, 0.7982, 0.4752, 0.3499, 0.2038, 0.3572, 0.2038, 0.3572, 0.2588, 0.3499, 0.2588, 0.6057, 0.2322, 0.6099, 0.2322, 0.6104, 0.2827, 0.6062, 0.2828, 0.4352, 0.2039, 0.4279, 0.2039, 0.4279, 0.1979, 0.4352, 0.1979, 0.7954, 0.5089, 0.7909, 0.5092, 0.792, 0.4764, 0.7966, 0.4756, 0.4264, 0.821, 0.3717, 0.8214, 0.3698, 0.711, 0.4245, 0.7096, 0.6056, 0.2267, 0.6098, 0.2267, 0.6099, 0.2322, 0.6057, 0.2322, 0.6675, 0.5338, 0.6676, 0.4406, 0.7851, 0.4722, 0.7841, 0.5136, 0.2287, 0.2587, 0.3499, 0.2588, 0.3499, 0.2648, 0.2287, 0.2647, 0.6034, 0.014, 0.6076, 0.01396, 0.6081, 0.05922, 0.6039, 0.05926, 0.2255, 0.01792, 0.3183, 0.04225, 0.3018, 0.05907, 0.2259, 0.04615, 0.3499, 0.3259, 0.3571, 0.326, 0.3571, 0.3816, 0.3498, 0.3816, 0.2575, 0.7085, 0.2029, 0.7099, 0.2012, 0.6595, 0.2558, 0.6573, 0.4352, 0.2648, 0.4279, 0.2648, 0.4279, 0.2588, 0.4352, 0.2588, 0.812, 0.4635, 0.7982, 0.4752, 0.7909, 0.4629, 0.8043, 0.4527, 0.341, 0.7087, 0.2863, 0.7102, 0.2846, 0.6604, 0.3393, 0.6582, 0.4591, 0.554, 0.4633, 0.554, 0.4633, 0.6249, 0.4591, 0.6249, 0.2287, 0.1978, 0.3499, 0.1979, 0.3499, 0.2038, 0.2287, 0.2038, 0.2593, 0.8711, 0.2046, 0.8707, 0.2047, 0.8202, 0.2594, 0.8199, 0.6656, 0.5533, 0.664, 0.5447, 0.6688, 0.5438, 0.6704, 0.5524, 0.3499, 0.2588, 0.3572, 0.2588, 0.3572, 0.2648, 0.3499, 0.2648, 0.224, 0.496, 0.2286, 0.496, 0.2286, 0.4991, 0.224, 0.4991, 0.6039, 0.05926, 0.6081, 0.05922, 0.6082, 0.06477, 0.6039, 0.06482, 0.6634, 0.5413, 0.6622, 0.5341, 0.6675, 0.5338, 0.6683, 0.5405, 0.4351, 0.4991, 0.4278, 0.4991, 0.4278, 0.496, 0.4351, 0.496, 0.6692, 0.4318, 0.6676, 0.4406, 0.6622, 0.4401, 0.6641, 0.4307, 0.7869, 0.5193, 0.7841, 0.5136, 0.7909, 0.5092, 0.7954, 0.5089, 0.6021, 0.5053, 0.5974, 0.5037, 0.5985, 0.5005, 0.6032, 0.502, 0.8963, 0.4691, 0.9693, 0.4691, 0.9693, 0.472, 0.8963, 0.472, 0.4899, 0.4043, 0.6148, 0.3896, 0.6151, 0.3931, 0.4914, 0.4071, 0.5991, 0.5135, 0.5945, 0.5119, 0.5974, 0.5037, 0.6021, 0.5053, 0.4758, 0.4699, 0.469, 0.4617, 0.4763, 0.4494, 0.4827, 0.4629, 0.5945, 0.5119, 0.4758, 0.4699, 0.4827, 0.4629, 0.5974, 0.5037, 0.6136, 0.3764, 0.6186, 0.3759, 0.6199, 0.3892, 0.6148, 0.3896, 0.469, 0.4015, 0.4783, 0.392, 0.4899, 0.4043, 0.4807, 0.4151, 0.3226, 0.1067, 0.3255, 0.09724, 0.3308, 0.09988, 0.3275, 0.1099, 0.454, 0.9329, 0.5087, 0.9315, 0.5101, 0.9798, 0.4554, 0.9817, 0.3572, 0.1979, 0.4279, 0.1979, 0.4279, 0.2039, 0.3572, 0.2038, 0.2247, 0.1086, 0.2285, 0.1086, 0.2282, 0.1393, 0.2242, 0.1393, 0.3572, 0.1442, 0.4279, 0.1442, 0.4279, 0.1979, 0.3572, 0.1979, 0.2241, 0.4468, 0.2287, 0.4468, 0.2286, 0.496, 0.224, 0.496, 0.4823, 0.4159, 0.4914, 0.4071, 0.4942, 0.4143, 0.4866, 0.4174, 0.4914, 0.4071, 0.6151, 0.3931, 0.6152, 0.402, 0.4942, 0.4143, 0.6032, 0.502, 0.5985, 0.5005, 0.6003, 0.494, 0.6055, 0.4952, 0.4827, 0.4629, 0.4763, 0.4494, 0.4781, 0.4489, 0.4848, 0.4605, 0.4807, 0.4151, 0.4899, 0.4043, 0.4914, 0.4071, 0.4823, 0.4159, 0.5974, 0.5037, 0.4827, 0.4629, 0.4848, 0.4605, 0.5985, 0.5005, 0.6148, 0.3896, 0.6199, 0.3892, 0.6202, 0.3928, 0.6151, 0.3931, 0.4763, 0.4494, 0.4807, 0.4151, 0.4823, 0.4159, 0.4781, 0.4489, 0.4885, 0.4553, 0.4825, 0.4499, 0.4866, 0.4174, 0.4942, 0.4143, 0.6055, 0.4952, 0.6003, 0.494, 0.6152, 0.402, 0.6206, 0.4024, 0.6003, 0.494, 0.4885, 0.4553, 0.4942, 0.4143, 0.6152, 0.402, 0.8963, 0.472, 0.9693, 0.472, 0.9693, 0.4779, 0.9009, 0.4779, 0.6151, 0.3931, 0.6202, 0.3928, 0.6206, 0.4024, 0.6152, 0.402, 0.5985, 0.5005, 0.4848, 0.4605, 0.4885, 0.4553, 0.6003, 0.494, 0.4848, 0.4605, 0.4781, 0.4489, 0.4825, 0.4499, 0.4885, 0.4553, 0.4781, 0.4489, 0.4823, 0.4159, 0.4866, 0.4174, 0.4825, 0.4499, 0.8508, 0.758, 0.9055, 0.7584, 0.9055, 0.8081, 0.8508, 0.8085, 0.2241, 0.3196, 0.2287, 0.3196, 0.2287, 0.3259, 0.2241, 0.3259, 0.6051, 0.1763, 0.6093, 0.1762, 0.6098, 0.2267, 0.6056, 0.2267, 0.7943, 0.53, 0.7886, 0.522, 0.7972, 0.5097, 0.8023, 0.523, 0.1711, 0.5462, 0.2814, 0.5462, 0.2814, 0.5946, 0.1711, 0.5946, 0.3572, 0.2588, 0.4279, 0.2588, 0.4279, 0.2648, 0.3572, 0.2648, 0.3571, 0.326, 0.4279, 0.326, 0.4278, 0.3816, 0.3571, 0.3816, 0.8508, 0.8085, 0.9055, 0.8081, 0.9073, 0.9185, 0.8526, 0.9199, 0.2241, 0.3877, 0.2287, 0.3877, 0.2287, 0.4407, 0.2241, 0.4407, 0.6622, 0.5341, 0.6622, 0.4401, 0.6676, 0.4406, 0.6675, 0.5338, 0.4351, 0.3816, 0.4278, 0.3816, 0.4279, 0.326, 0.4351, 0.326, 0.2241, 0.3816, 0.2287, 0.3816, 0.2287, 0.3877, 0.2241, 0.3877, 0.5855, 0.554, 0.5855, 0.6249, 0.5748, 0.6249, 0.5748, 0.554, 0.3498, 0.3877, 0.3571, 0.3877, 0.3571, 0.4408, 0.3498, 0.4408, 0.6704, 0.5524, 0.6688, 0.5438, 0.7886, 0.522, 0.7943, 0.53, 0.2286, 0.496, 0.3498, 0.496, 0.3498, 0.4991, 0.2286, 0.4991, 0.7982, 0.4752, 0.7966, 0.4756, 0.789, 0.4656, 0.7909, 0.4629, 0.2242, 0.1393, 0.2282, 0.1393, 0.2288, 0.1442, 0.2242, 0.1444, 0.2176, 0.01322, 0.2181, 0.01803, 0.1273, 0.04429, 0.1233, 0.0406, 0.2209, 0.1086, 0.2202, 0.1392, 0.121, 0.1039, 0.1438, 0.0878, 0.2217, 0.01299, 0.2218, 0.01786, 0.2181, 0.01803, 0.2176, 0.01322, 0.2247, 0.1086, 0.2242, 0.1393, 0.2202, 0.1392, 0.2209, 0.1086, 0.3498, 0.3816, 0.3571, 0.3816, 0.3571, 0.3877, 0.3498, 0.3877, 0.1438, 0.0878, 0.121, 0.1039, 0.1179, 0.09439, 0.1356, 0.08535, 0.1356, 0.08535, 0.1179, 0.09439, 0.1241, 0.05104, 0.1361, 0.06384, 0.1233, 0.0406, 0.1273, 0.04429, 0.1241, 0.05104, 0.1191, 0.04809, 0.2217, 0.01299, 0.2258, 0.01306, 0.2255, 0.01792, 0.2218, 0.01786, 0.4351, 0.496, 0.4278, 0.496, 0.4278, 0.4468, 0.4351, 0.4468, 0.2241, 0.2038, 0.2287, 0.2038, 0.2287, 0.2587, 0.2241, 0.2587, 0.4352, 0.2588, 0.4279, 0.2588, 0.4279, 0.2039, 0.4352, 0.2039, 0.6062, 0.2828, 0.6104, 0.2827, 0.6105, 0.2882, 0.6063, 0.2883, 0.5996, 0.05931, 0.5997, 0.06486, 0.4882, 0.06602, 0.4882, 0.06047, 0.2241, 0.3877, 0.2241, 0.4407, 0.2195, 0.4407, 0.2195, 0.3877, 0.6039, 0.05926, 0.6039, 0.06482, 0.5997, 0.06486, 0.5996, 0.05931, 0.01301, 0.4467, 0.01301, 0.4407, 0.0203, 0.4407, 0.02029, 0.4467, 0.2594, 0.8199, 0.2047, 0.8202, 0.2029, 0.7099, 0.2575, 0.7085, 0.09103, 0.3876, 0.09101, 0.4407, 0.0203, 0.4407, 0.02031, 0.3876, 0.09831, 0.3876, 0.09829, 0.4407, 0.09101, 0.4407, 0.09103, 0.3876, 0.6087, 0.1136, 0.7201, 0.1124, 0.7202, 0.118, 0.6087, 0.1192, 0.01299, 0.4959, 0.01301, 0.4467, 0.02029, 0.4467, 0.02028, 0.4959, 0.6034, 0.014, 0.6039, 0.05926, 0.5996, 0.05931, 0.5992, 0.01405, 0.5992, 0.01405, 0.5996, 0.05931, 0.4882, 0.06047, 0.4877, 0.01521, 0.3226, 0.03845, 0.3268, 0.04673, 0.3213, 0.04962, 0.3183, 0.04225, 0.2241, 0.1978, 0.2287, 0.1978, 0.2287, 0.2038, 0.2241, 0.2038, 0.6093, 0.1762, 0.7208, 0.1751, 0.7213, 0.2255, 0.6098, 0.2267, 0.8043, 0.4527, 0.7909, 0.4629, 0.67, 0.4285, 0.6734, 0.4156, 0.4351, 0.4468, 0.4278, 0.4468, 0.4278, 0.4408, 0.4351, 0.4408, 0.2195, 0.4407, 0.2195, 0.4468, 0.09829, 0.4467, 0.09829, 0.4407, 0.2241, 0.4407, 0.2241, 0.4468, 0.2195, 0.4468, 0.2195, 0.4407, 0.09101, 0.4407, 0.09101, 0.4467, 0.02029, 0.4467, 0.0203, 0.4407, 0.09829, 0.4407, 0.09829, 0.4467, 0.09101, 0.4467, 0.09101, 0.4407, 0.5384, 0.7089, 0.5394, 0.6601, 0.5941, 0.6614, 0.5931, 0.7098, 0.2195, 0.3816, 0.2195, 0.3877, 0.09831, 0.3876, 0.09831, 0.3815, 0.09831, 0.3815, 0.09831, 0.3876, 0.09103, 0.3876, 0.09103, 0.3815, 0.09103, 0.3815, 0.09103, 0.3876, 0.02031, 0.3876, 0.02032, 0.3815, 0.2241, 0.3816, 0.2241, 0.3877, 0.2195, 0.3877, 0.2195, 0.3816, 0.2282, 0.1393, 0.3226, 0.1067, 0.3275, 0.1099, 0.2288, 0.1442, 0.2241, 0.2647, 0.2287, 0.2647, 0.2287, 0.3196, 0.2241, 0.3196, 0.6093, 0.1704, 0.7207, 0.1692, 0.7208, 0.1751, 0.6093, 0.1762, 0.4351, 0.4408, 0.4278, 0.4408, 0.4278, 0.3877, 0.4351, 0.3877, 0.605, 0.1704, 0.6093, 0.1704, 0.6093, 0.1762, 0.6051, 0.1763, 0.6105, 0.2882, 0.7219, 0.2871, 0.7225, 0.3364, 0.611, 0.3376, 0.5997, 0.06486, 0.6002, 0.1137, 0.4887, 0.1148, 0.4882, 0.06602, 0.6039, 0.06482, 0.6044, 0.1136, 0.6002, 0.1137, 0.5997, 0.06486, 0.01301, 0.4407, 0.01303, 0.3876, 0.02031, 0.3876, 0.0203, 0.4407, 0.2241, 0.4407, 0.2287, 0.4407, 0.2287, 0.4468, 0.2241, 0.4468, 0.8543, 0.02659, 0.8543, 0.07497, 0.744, 0.07497, 0.744, 0.02659, 0.5409, 0.9806, 0.5382, 0.8692, 0.5929, 0.8685, 0.5955, 0.9788, 0.5378, 0.8204, 0.5384, 0.7089, 0.5931, 0.7098, 0.5925, 0.8201, 0.5382, 0.8692, 0.5378, 0.8204, 0.5925, 0.8201, 0.5929, 0.8685, 0.8529, 0.6465, 0.9075, 0.6481, 0.9055, 0.7584, 0.8508, 0.758, 0.5991, 0.01119, 0.5992, 0.01405, 0.4877, 0.01521, 0.4877, 0.01235, 0.6034, 0.01115, 0.6034, 0.014, 0.5992, 0.01405, 0.5991, 0.01119, 0.01299, 0.499, 0.01299, 0.4959, 0.02028, 0.4959, 0.02028, 0.499, 0.8023, 0.523, 0.7972, 0.5097, 0.7982, 0.4752, 0.812, 0.4635, 0.2241, 0.3259, 0.2287, 0.3259, 0.2287, 0.3816, 0.2241, 0.3816, 0.6683, 0.5405, 0.6675, 0.5338, 0.7841, 0.5136, 0.7869, 0.5193, 0.6122, 0.9311, 0.6669, 0.9297, 0.6682, 0.9747, 0.6135, 0.9764, 0.9885, 0.9317, 0.9876, 0.977, 0.933, 0.9758, 0.9338, 0.9309, 0.2241, 0.4468, 0.224, 0.496, 0.2194, 0.496, 0.2195, 0.4468, 0.09101, 0.4467, 0.09099, 0.4959, 0.02028, 0.4959, 0.02029, 0.4467, 0.09829, 0.4467, 0.09827, 0.4959, 0.09099, 0.4959, 0.09101, 0.4467, 0.9901, 0.2735, 0.9901, 0.3185, 0.8798, 0.3185, 0.8798, 0.2735, 0.9862, 0.6636, 0.9887, 0.775, 0.934, 0.7756, 0.9316, 0.6654, 0.9891, 0.8203, 0.9885, 0.9317, 0.9338, 0.9309, 0.9344, 0.8206, 0.9887, 0.775, 0.9891, 0.8203, 0.9344, 0.8206, 0.934, 0.7756, 0.3071, 0.08898, 0.3069, 0.06222, 0.3213, 0.04962, 0.3255, 0.09724, 0.4263, 0.8704, 0.3716, 0.8699, 0.3717, 0.8214, 0.4264, 0.821, 0.3572, 0.3196, 0.4279, 0.3197, 0.4279, 0.326, 0.3571, 0.326, 0.7435, 0.2735, 0.8538, 0.2735, 0.8538, 0.3185, 0.7435, 0.3185, 0.454, 0.6611, 0.5087, 0.6625, 0.5071, 0.7728, 0.4524, 0.7726, 0.3499, 0.2648, 0.3572, 0.2648, 0.3572, 0.3196, 0.3499, 0.3196, 0.3572, 0.2648, 0.4279, 0.2648, 0.4279, 0.3197, 0.3572, 0.3196, 0.2287, 0.3196, 0.3499, 0.3196, 0.3499, 0.3259, 0.2287, 0.3259, 0.7841, 0.5136, 0.7851, 0.4722, 0.792, 0.4764, 0.7909, 0.5092, 0.3499, 0.3196, 0.3572, 0.3196, 0.3571, 0.326, 0.3499, 0.3259, 0.4352, 0.1979, 0.4279, 0.1979, 0.4279, 0.1442, 0.4352, 0.1442, 0.3571, 0.496, 0.4278, 0.496, 0.4278, 0.4991, 0.3571, 0.4991, 0.664, 0.5447, 0.6634, 0.5413, 0.6683, 0.5405, 0.6688, 0.5438, 0.8526, 0.9199, 0.9073, 0.9185, 0.909, 0.9681, 0.8543, 0.9704, 0.3571, 0.4468, 0.4278, 0.4468, 0.4278, 0.496, 0.3571, 0.496, 0.868, 0.1886, 0.9784, 0.1886, 0.9784, 0.2371, 0.868, 0.2371, 0.4633, 0.554, 0.5748, 0.554, 0.5748, 0.6249, 0.4633, 0.6249, 0.6098, 0.2267, 0.7213, 0.2255, 0.7214, 0.231, 0.6099, 0.2322, 0.6099, 0.2322, 0.7214, 0.231, 0.7219, 0.2816, 0.6104, 0.2827, 0.3499, 0.1442, 0.3572, 0.1442, 0.3572, 0.1979, 0.3499, 0.1979, 0.3012, 0.09215, 0.3071, 0.08898, 0.3255, 0.09724, 0.3226, 0.1067, 0.2241, 0.2587, 0.2287, 0.2587, 0.2287, 0.2647, 0.2241, 0.2647, 0.3183, 0.04225, 0.3213, 0.04962, 0.3069, 0.06222, 0.3018, 0.05907, 0.6087, 0.1192, 0.7202, 0.118, 0.7207, 0.1692, 0.6093, 0.1704, 0.3499, 0.1979, 0.3572, 0.1979, 0.3572, 0.2038, 0.3499, 0.2038, 0.789, 0.4656, 0.7851, 0.4722, 0.6676, 0.4406, 0.6692, 0.4318, 0.4524, 0.7726, 0.5071, 0.7728, 0.5071, 0.8212, 0.4524, 0.8214, 0.2287, 0.3816, 0.3498, 0.3816, 0.3498, 0.3877, 0.2287, 0.3877, 0.2285, 0.1086, 0.3012, 0.09215, 0.3226, 0.1067, 0.2282, 0.1393, 0.3255, 0.09724, 0.3213, 0.04962, 0.3268, 0.04673, 0.3308, 0.09988, 0.6121, 0.6629, 0.6668, 0.6642, 0.6653, 0.7745, 0.6106, 0.7744, 0.6107, 0.8197, 0.6653, 0.8195, 0.6669, 0.9297, 0.6122, 0.9311, 0.6106, 0.7744, 0.6653, 0.7745, 0.6653, 0.8195, 0.6107, 0.8197])
me_repisa.materials.append(mat_repisa)
me_repisa.materials.append(mat_fondo)
me_repisa.use_remesh_preserve_volume = False
me_repisa.use_remesh_preserve_attributes = False
me_repisa.use_mirror_x = True
me_repisa.update()

# ---- objects
ob_repisa = bpy.data.objects.new('Repisa', me_repisa)

# ---- transforms, parenting, visibility, modifiers, constraints
ob_repisa.location = (0.0, 0.0, 0.0)
ob_repisa.lock_rotations_4d = False
ob_repisa.empty_display_type = 'ARROWS'
ob_repisa.lineart.crease_threshold = 0.0
ob_repisa.use_mesh_mirror_x = True

# ---- collection membership
col_collection_1.objects.link(ob_repisa)

# ---- scene / render settings (as saved in the file)
scene.frame_start = 1; scene.frame_end = 250; scene.frame_set(1)
scene.render.engine = 'BLENDER_EEVEE_NEXT'
scene.render.resolution_percentage = 50
scene.render.dither_intensity = 0.0
scene.cycles.use_denoising = False
scene.cycles.samples = 128
scene.cycles.sampling_pattern = 'TABULATED_SOBOL'
scene.cycles.use_adaptive_sampling = False
scene.cycles.use_light_tree = False
scene.cycles.blur_glossy = 0.0
scene.cycles.sample_clamp_indirect = 0.0
scene.view_settings.view_transform = 'Standard'
bpy.context.view_layer.update()

# ---- added for rendering (the .blend has no active camera and no usable light): camera, sun + grey world if the file has none
cam_auto = bpy.data.cameras.new('AutoCamera')
cam_auto.lens = 50.0
cam_auto.sensor_width = 36.0
cam_auto.clip_end = 1000.0
ob_auto_camera = bpy.data.objects.new('AutoCamera', cam_auto)
scene.collection.objects.link(ob_auto_camera)
ob_auto_camera.location = (2.29606, -2.77981, 2.83684)
ob_auto_camera.rotation_euler = (1.09748, -7.21219e-08, 0.694738)
scene.camera = ob_auto_camera
light_auto_sun = bpy.data.lights.new('AutoSun', 'SUN')
light_auto_sun.energy = 3.0
light_auto_sun.angle = 0.0523599
ob_auto_sun = bpy.data.objects.new('AutoSun', light_auto_sun)
scene.collection.objects.link(ob_auto_sun)
ob_auto_sun.rotation_euler = (0.872665, 0.174533, 0.523599)
if scene.world is None:
    world_auto = bpy.data.worlds.new('AutoWorld')
    world_auto.color = (0.3, 0.3, 0.3)
    scene.world = world_auto
bpy.context.view_layer.update()
